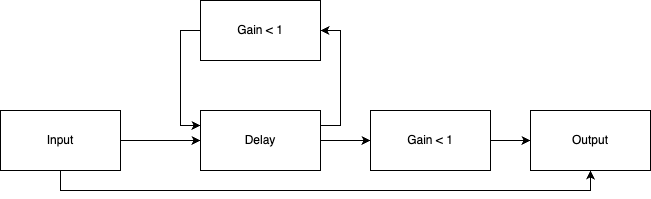

The diagram above was exported from draw.io. Its source (the exported page's mxGraphModel, read from the mxfile embedded in the PNG):
<mxGraphModel dx="1434" dy="720" grid="1" gridSize="10" guides="1" tooltips="1" connect="1" arrows="1" fold="1" page="1" pageScale="1" pageWidth="827" pageHeight="1169" math="0" shadow="0">
  <root>
    <mxCell id="0" />
    <mxCell id="1" parent="0" />
    <mxCell id="2" style="edgeStyle=orthogonalEdgeStyle;rounded=0;orthogonalLoop=1;jettySize=auto;html=1;entryX=0;entryY=0.5;entryDx=0;entryDy=0;" edge="1" source="4" target="8" parent="1">
      <mxGeometry relative="1" as="geometry" />
    </mxCell>
    <mxCell id="3" style="edgeStyle=orthogonalEdgeStyle;rounded=0;orthogonalLoop=1;jettySize=auto;html=1;entryX=0.5;entryY=1;entryDx=0;entryDy=0;exitX=0.5;exitY=1;exitDx=0;exitDy=0;" edge="1" source="4" target="5" parent="1">
      <mxGeometry relative="1" as="geometry" />
    </mxCell>
    <mxCell id="4" value="Input" style="rounded=0;whiteSpace=wrap;html=1;" vertex="1" parent="1">
      <mxGeometry x="140" y="270" width="120" height="60" as="geometry" />
    </mxCell>
    <mxCell id="5" value="Output" style="rounded=0;whiteSpace=wrap;html=1;" vertex="1" parent="1">
      <mxGeometry x="670" y="270" width="120" height="60" as="geometry" />
    </mxCell>
    <mxCell id="6" style="edgeStyle=orthogonalEdgeStyle;rounded=0;orthogonalLoop=1;jettySize=auto;html=1;entryX=0;entryY=0.5;entryDx=0;entryDy=0;" edge="1" source="8" target="12" parent="1">
      <mxGeometry relative="1" as="geometry" />
    </mxCell>
    <mxCell id="7" style="edgeStyle=orthogonalEdgeStyle;rounded=0;orthogonalLoop=1;jettySize=auto;html=1;entryX=1;entryY=0.5;entryDx=0;entryDy=0;exitX=1;exitY=0.25;exitDx=0;exitDy=0;" edge="1" source="8" target="10" parent="1">
      <mxGeometry relative="1" as="geometry" />
    </mxCell>
    <mxCell id="8" value="Delay" style="rounded=0;whiteSpace=wrap;html=1;" vertex="1" parent="1">
      <mxGeometry x="340" y="270" width="120" height="60" as="geometry" />
    </mxCell>
    <mxCell id="9" style="edgeStyle=orthogonalEdgeStyle;rounded=0;orthogonalLoop=1;jettySize=auto;html=1;entryX=0;entryY=0.25;entryDx=0;entryDy=0;exitX=0;exitY=0.5;exitDx=0;exitDy=0;" edge="1" source="10" target="8" parent="1">
      <mxGeometry relative="1" as="geometry" />
    </mxCell>
    <mxCell id="10" value="Gain &amp;lt; 1" style="rounded=0;whiteSpace=wrap;html=1;" vertex="1" parent="1">
      <mxGeometry x="340" y="160" width="120" height="60" as="geometry" />
    </mxCell>
    <mxCell id="11" style="edgeStyle=orthogonalEdgeStyle;rounded=0;orthogonalLoop=1;jettySize=auto;html=1;entryX=0;entryY=0.5;entryDx=0;entryDy=0;" edge="1" source="12" target="5" parent="1">
      <mxGeometry relative="1" as="geometry" />
    </mxCell>
    <mxCell id="12" value="Gain &amp;lt; 1" style="rounded=0;whiteSpace=wrap;html=1;" vertex="1" parent="1">
      <mxGeometry x="510" y="270" width="120" height="60" as="geometry" />
    </mxCell>
  </root>
</mxGraphModel>